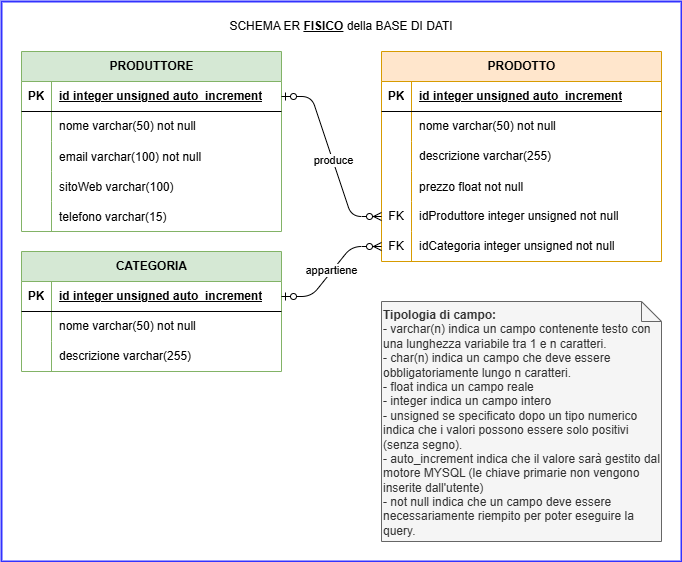

The diagram above was exported from draw.io. Its source (the exported page's mxGraphModel, read from the mxfile embedded in the PNG):
<mxGraphModel dx="1026" dy="533" grid="1" gridSize="10" guides="1" tooltips="1" connect="1" arrows="1" fold="1" page="1" pageScale="1" pageWidth="827" pageHeight="1169" background="#ffffff" math="0" shadow="0">
  <root>
    <mxCell id="0" />
    <mxCell id="1" parent="0" />
    <mxCell id="3" value="PRODUTTORE" style="shape=table;startSize=30;container=1;collapsible=1;childLayout=tableLayout;fixedRows=1;rowLines=0;fontStyle=1;align=center;resizeLast=1;html=1;fillColor=#d5e8d4;strokeColor=#82b366;" vertex="1" parent="1">
      <mxGeometry x="40" y="70" width="260" height="180" as="geometry" />
    </mxCell>
    <mxCell id="4" value="" style="shape=tableRow;horizontal=0;startSize=0;swimlaneHead=0;swimlaneBody=0;fillColor=none;collapsible=0;dropTarget=0;points=[[0,0.5],[1,0.5]];portConstraint=eastwest;top=0;left=0;right=0;bottom=1;" vertex="1" parent="3">
      <mxGeometry y="30" width="260" height="30" as="geometry" />
    </mxCell>
    <mxCell id="5" value="PK" style="shape=partialRectangle;connectable=0;fillColor=none;top=0;left=0;bottom=0;right=0;fontStyle=1;overflow=hidden;whiteSpace=wrap;html=1;" vertex="1" parent="4">
      <mxGeometry width="30" height="30" as="geometry">
        <mxRectangle width="30" height="30" as="alternateBounds" />
      </mxGeometry>
    </mxCell>
    <mxCell id="6" value="id integer unsigned auto_increment" style="shape=partialRectangle;connectable=0;fillColor=none;top=0;left=0;bottom=0;right=0;align=left;spacingLeft=6;fontStyle=5;overflow=hidden;whiteSpace=wrap;html=1;" vertex="1" parent="4">
      <mxGeometry x="30" width="230" height="30" as="geometry">
        <mxRectangle width="230" height="30" as="alternateBounds" />
      </mxGeometry>
    </mxCell>
    <mxCell id="13" value="" style="shape=tableRow;horizontal=0;startSize=0;swimlaneHead=0;swimlaneBody=0;fillColor=none;collapsible=0;dropTarget=0;points=[[0,0.5],[1,0.5]];portConstraint=eastwest;top=0;left=0;right=0;bottom=0;" vertex="1" parent="3">
      <mxGeometry y="60" width="260" height="30" as="geometry" />
    </mxCell>
    <mxCell id="14" value="" style="shape=partialRectangle;connectable=0;fillColor=none;top=0;left=0;bottom=0;right=0;editable=1;overflow=hidden;whiteSpace=wrap;html=1;" vertex="1" parent="13">
      <mxGeometry width="30" height="30" as="geometry">
        <mxRectangle width="30" height="30" as="alternateBounds" />
      </mxGeometry>
    </mxCell>
    <mxCell id="15" value="nome varchar(50) not null" style="shape=partialRectangle;connectable=0;fillColor=none;top=0;left=0;bottom=0;right=0;align=left;spacingLeft=6;overflow=hidden;whiteSpace=wrap;html=1;" vertex="1" parent="13">
      <mxGeometry x="30" width="230" height="30" as="geometry">
        <mxRectangle width="230" height="30" as="alternateBounds" />
      </mxGeometry>
    </mxCell>
    <mxCell id="16" value="" style="shape=tableRow;horizontal=0;startSize=0;swimlaneHead=0;swimlaneBody=0;fillColor=none;collapsible=0;dropTarget=0;points=[[0,0.5],[1,0.5]];portConstraint=eastwest;top=0;left=0;right=0;bottom=0;" vertex="1" parent="3">
      <mxGeometry y="90" width="260" height="30" as="geometry" />
    </mxCell>
    <mxCell id="17" value="" style="shape=partialRectangle;connectable=0;fillColor=none;top=0;left=0;bottom=0;right=0;editable=1;overflow=hidden;" vertex="1" parent="16">
      <mxGeometry width="30" height="30" as="geometry">
        <mxRectangle width="30" height="30" as="alternateBounds" />
      </mxGeometry>
    </mxCell>
    <mxCell id="18" value="email varchar(100) not null" style="shape=partialRectangle;connectable=0;fillColor=none;top=0;left=0;bottom=0;right=0;align=left;spacingLeft=6;overflow=hidden;" vertex="1" parent="16">
      <mxGeometry x="30" width="230" height="30" as="geometry">
        <mxRectangle width="230" height="30" as="alternateBounds" />
      </mxGeometry>
    </mxCell>
    <mxCell id="19" value="" style="shape=tableRow;horizontal=0;startSize=0;swimlaneHead=0;swimlaneBody=0;fillColor=none;collapsible=0;dropTarget=0;points=[[0,0.5],[1,0.5]];portConstraint=eastwest;top=0;left=0;right=0;bottom=0;" vertex="1" parent="3">
      <mxGeometry y="120" width="260" height="30" as="geometry" />
    </mxCell>
    <mxCell id="20" value="" style="shape=partialRectangle;connectable=0;fillColor=none;top=0;left=0;bottom=0;right=0;editable=1;overflow=hidden;" vertex="1" parent="19">
      <mxGeometry width="30" height="30" as="geometry">
        <mxRectangle width="30" height="30" as="alternateBounds" />
      </mxGeometry>
    </mxCell>
    <mxCell id="21" value="sitoWeb varchar(100)" style="shape=partialRectangle;connectable=0;fillColor=none;top=0;left=0;bottom=0;right=0;align=left;spacingLeft=6;overflow=hidden;" vertex="1" parent="19">
      <mxGeometry x="30" width="230" height="30" as="geometry">
        <mxRectangle width="230" height="30" as="alternateBounds" />
      </mxGeometry>
    </mxCell>
    <mxCell id="22" value="" style="shape=tableRow;horizontal=0;startSize=0;swimlaneHead=0;swimlaneBody=0;fillColor=none;collapsible=0;dropTarget=0;points=[[0,0.5],[1,0.5]];portConstraint=eastwest;top=0;left=0;right=0;bottom=0;" vertex="1" parent="3">
      <mxGeometry y="150" width="260" height="30" as="geometry" />
    </mxCell>
    <mxCell id="23" value="" style="shape=partialRectangle;connectable=0;fillColor=none;top=0;left=0;bottom=0;right=0;editable=1;overflow=hidden;" vertex="1" parent="22">
      <mxGeometry width="30" height="30" as="geometry">
        <mxRectangle width="30" height="30" as="alternateBounds" />
      </mxGeometry>
    </mxCell>
    <mxCell id="24" value="telefono varchar(15)" style="shape=partialRectangle;connectable=0;fillColor=none;top=0;left=0;bottom=0;right=0;align=left;spacingLeft=6;overflow=hidden;" vertex="1" parent="22">
      <mxGeometry x="30" width="230" height="30" as="geometry">
        <mxRectangle width="230" height="30" as="alternateBounds" />
      </mxGeometry>
    </mxCell>
    <mxCell id="25" value="CATEGORIA" style="shape=table;startSize=30;container=1;collapsible=1;childLayout=tableLayout;fixedRows=1;rowLines=0;fontStyle=1;align=center;resizeLast=1;html=1;fillColor=#d5e8d4;strokeColor=#82b366;" vertex="1" parent="1">
      <mxGeometry x="40" y="270" width="260" height="120" as="geometry" />
    </mxCell>
    <mxCell id="26" value="" style="shape=tableRow;horizontal=0;startSize=0;swimlaneHead=0;swimlaneBody=0;fillColor=none;collapsible=0;dropTarget=0;points=[[0,0.5],[1,0.5]];portConstraint=eastwest;top=0;left=0;right=0;bottom=1;" vertex="1" parent="25">
      <mxGeometry y="30" width="260" height="30" as="geometry" />
    </mxCell>
    <mxCell id="27" value="PK" style="shape=partialRectangle;connectable=0;fillColor=none;top=0;left=0;bottom=0;right=0;fontStyle=1;overflow=hidden;whiteSpace=wrap;html=1;" vertex="1" parent="26">
      <mxGeometry width="30" height="30" as="geometry">
        <mxRectangle width="30" height="30" as="alternateBounds" />
      </mxGeometry>
    </mxCell>
    <mxCell id="28" value="id integer unsigned auto_increment" style="shape=partialRectangle;connectable=0;fillColor=none;top=0;left=0;bottom=0;right=0;align=left;spacingLeft=6;fontStyle=5;overflow=hidden;whiteSpace=wrap;html=1;" vertex="1" parent="26">
      <mxGeometry x="30" width="230" height="30" as="geometry">
        <mxRectangle width="230" height="30" as="alternateBounds" />
      </mxGeometry>
    </mxCell>
    <mxCell id="29" value="" style="shape=tableRow;horizontal=0;startSize=0;swimlaneHead=0;swimlaneBody=0;fillColor=none;collapsible=0;dropTarget=0;points=[[0,0.5],[1,0.5]];portConstraint=eastwest;top=0;left=0;right=0;bottom=0;" vertex="1" parent="25">
      <mxGeometry y="60" width="260" height="30" as="geometry" />
    </mxCell>
    <mxCell id="30" value="" style="shape=partialRectangle;connectable=0;fillColor=none;top=0;left=0;bottom=0;right=0;editable=1;overflow=hidden;whiteSpace=wrap;html=1;" vertex="1" parent="29">
      <mxGeometry width="30" height="30" as="geometry">
        <mxRectangle width="30" height="30" as="alternateBounds" />
      </mxGeometry>
    </mxCell>
    <mxCell id="31" value="nome varchar(50) not null" style="shape=partialRectangle;connectable=0;fillColor=none;top=0;left=0;bottom=0;right=0;align=left;spacingLeft=6;overflow=hidden;whiteSpace=wrap;html=1;" vertex="1" parent="29">
      <mxGeometry x="30" width="230" height="30" as="geometry">
        <mxRectangle width="230" height="30" as="alternateBounds" />
      </mxGeometry>
    </mxCell>
    <mxCell id="32" value="" style="shape=tableRow;horizontal=0;startSize=0;swimlaneHead=0;swimlaneBody=0;fillColor=none;collapsible=0;dropTarget=0;points=[[0,0.5],[1,0.5]];portConstraint=eastwest;top=0;left=0;right=0;bottom=0;" vertex="1" parent="25">
      <mxGeometry y="90" width="260" height="30" as="geometry" />
    </mxCell>
    <mxCell id="33" value="" style="shape=partialRectangle;connectable=0;fillColor=none;top=0;left=0;bottom=0;right=0;editable=1;overflow=hidden;whiteSpace=wrap;html=1;" vertex="1" parent="32">
      <mxGeometry width="30" height="30" as="geometry">
        <mxRectangle width="30" height="30" as="alternateBounds" />
      </mxGeometry>
    </mxCell>
    <mxCell id="34" value="descrizione varchar(255)" style="shape=partialRectangle;connectable=0;fillColor=none;top=0;left=0;bottom=0;right=0;align=left;spacingLeft=6;overflow=hidden;whiteSpace=wrap;html=1;" vertex="1" parent="32">
      <mxGeometry x="30" width="230" height="30" as="geometry">
        <mxRectangle width="230" height="30" as="alternateBounds" />
      </mxGeometry>
    </mxCell>
    <mxCell id="38" value="PRODOTTO" style="shape=table;startSize=30;container=1;collapsible=1;childLayout=tableLayout;fixedRows=1;rowLines=0;fontStyle=1;align=center;resizeLast=1;html=1;fillColor=#ffe6cc;strokeColor=#d79b00;" vertex="1" parent="1">
      <mxGeometry x="400" y="70" width="280" height="210" as="geometry" />
    </mxCell>
    <mxCell id="39" value="" style="shape=tableRow;horizontal=0;startSize=0;swimlaneHead=0;swimlaneBody=0;fillColor=none;collapsible=0;dropTarget=0;points=[[0,0.5],[1,0.5]];portConstraint=eastwest;top=0;left=0;right=0;bottom=1;" vertex="1" parent="38">
      <mxGeometry y="30" width="280" height="30" as="geometry" />
    </mxCell>
    <mxCell id="40" value="PK" style="shape=partialRectangle;connectable=0;fillColor=none;top=0;left=0;bottom=0;right=0;fontStyle=1;overflow=hidden;whiteSpace=wrap;html=1;" vertex="1" parent="39">
      <mxGeometry width="30" height="30" as="geometry">
        <mxRectangle width="30" height="30" as="alternateBounds" />
      </mxGeometry>
    </mxCell>
    <mxCell id="41" value="id integer unsigned auto_increment" style="shape=partialRectangle;connectable=0;fillColor=none;top=0;left=0;bottom=0;right=0;align=left;spacingLeft=6;fontStyle=5;overflow=hidden;whiteSpace=wrap;html=1;" vertex="1" parent="39">
      <mxGeometry x="30" width="250" height="30" as="geometry">
        <mxRectangle width="250" height="30" as="alternateBounds" />
      </mxGeometry>
    </mxCell>
    <mxCell id="42" value="" style="shape=tableRow;horizontal=0;startSize=0;swimlaneHead=0;swimlaneBody=0;fillColor=none;collapsible=0;dropTarget=0;points=[[0,0.5],[1,0.5]];portConstraint=eastwest;top=0;left=0;right=0;bottom=0;" vertex="1" parent="38">
      <mxGeometry y="60" width="280" height="30" as="geometry" />
    </mxCell>
    <mxCell id="43" value="" style="shape=partialRectangle;connectable=0;fillColor=none;top=0;left=0;bottom=0;right=0;editable=1;overflow=hidden;whiteSpace=wrap;html=1;" vertex="1" parent="42">
      <mxGeometry width="30" height="30" as="geometry">
        <mxRectangle width="30" height="30" as="alternateBounds" />
      </mxGeometry>
    </mxCell>
    <mxCell id="44" value="nome varchar(50) not null" style="shape=partialRectangle;connectable=0;fillColor=none;top=0;left=0;bottom=0;right=0;align=left;spacingLeft=6;overflow=hidden;whiteSpace=wrap;html=1;" vertex="1" parent="42">
      <mxGeometry x="30" width="250" height="30" as="geometry">
        <mxRectangle width="250" height="30" as="alternateBounds" />
      </mxGeometry>
    </mxCell>
    <mxCell id="45" value="" style="shape=tableRow;horizontal=0;startSize=0;swimlaneHead=0;swimlaneBody=0;fillColor=none;collapsible=0;dropTarget=0;points=[[0,0.5],[1,0.5]];portConstraint=eastwest;top=0;left=0;right=0;bottom=0;" vertex="1" parent="38">
      <mxGeometry y="90" width="280" height="30" as="geometry" />
    </mxCell>
    <mxCell id="46" value="" style="shape=partialRectangle;connectable=0;fillColor=none;top=0;left=0;bottom=0;right=0;editable=1;overflow=hidden;whiteSpace=wrap;html=1;" vertex="1" parent="45">
      <mxGeometry width="30" height="30" as="geometry">
        <mxRectangle width="30" height="30" as="alternateBounds" />
      </mxGeometry>
    </mxCell>
    <mxCell id="47" value="descrizione varchar(255)" style="shape=partialRectangle;connectable=0;fillColor=none;top=0;left=0;bottom=0;right=0;align=left;spacingLeft=6;overflow=hidden;whiteSpace=wrap;html=1;" vertex="1" parent="45">
      <mxGeometry x="30" width="250" height="30" as="geometry">
        <mxRectangle width="250" height="30" as="alternateBounds" />
      </mxGeometry>
    </mxCell>
    <mxCell id="70" value="" style="shape=tableRow;horizontal=0;startSize=0;swimlaneHead=0;swimlaneBody=0;fillColor=none;collapsible=0;dropTarget=0;points=[[0,0.5],[1,0.5]];portConstraint=eastwest;top=0;left=0;right=0;bottom=0;" vertex="1" parent="38">
      <mxGeometry y="120" width="280" height="30" as="geometry" />
    </mxCell>
    <mxCell id="71" value="" style="shape=partialRectangle;connectable=0;fillColor=none;top=0;left=0;bottom=0;right=0;editable=1;overflow=hidden;" vertex="1" parent="70">
      <mxGeometry width="30" height="30" as="geometry">
        <mxRectangle width="30" height="30" as="alternateBounds" />
      </mxGeometry>
    </mxCell>
    <mxCell id="72" value="prezzo float not null" style="shape=partialRectangle;connectable=0;fillColor=none;top=0;left=0;bottom=0;right=0;align=left;spacingLeft=6;overflow=hidden;" vertex="1" parent="70">
      <mxGeometry x="30" width="250" height="30" as="geometry">
        <mxRectangle width="250" height="30" as="alternateBounds" />
      </mxGeometry>
    </mxCell>
    <mxCell id="51" value="" style="shape=tableRow;horizontal=0;startSize=0;swimlaneHead=0;swimlaneBody=0;fillColor=none;collapsible=0;dropTarget=0;points=[[0,0.5],[1,0.5]];portConstraint=eastwest;top=0;left=0;right=0;bottom=0;" vertex="1" parent="38">
      <mxGeometry y="150" width="280" height="30" as="geometry" />
    </mxCell>
    <mxCell id="52" value="FK" style="shape=partialRectangle;connectable=0;fillColor=none;top=0;left=0;bottom=0;right=0;fontStyle=0;overflow=hidden;whiteSpace=wrap;html=1;" vertex="1" parent="51">
      <mxGeometry width="30" height="30" as="geometry">
        <mxRectangle width="30" height="30" as="alternateBounds" />
      </mxGeometry>
    </mxCell>
    <mxCell id="53" value="idProduttore integer unsigned not null" style="shape=partialRectangle;connectable=0;fillColor=none;top=0;left=0;bottom=0;right=0;align=left;spacingLeft=6;fontStyle=0;overflow=hidden;whiteSpace=wrap;html=1;" vertex="1" parent="51">
      <mxGeometry x="30" width="250" height="30" as="geometry">
        <mxRectangle width="250" height="30" as="alternateBounds" />
      </mxGeometry>
    </mxCell>
    <mxCell id="54" value="" style="shape=tableRow;horizontal=0;startSize=0;swimlaneHead=0;swimlaneBody=0;fillColor=none;collapsible=0;dropTarget=0;points=[[0,0.5],[1,0.5]];portConstraint=eastwest;top=0;left=0;right=0;bottom=0;" vertex="1" parent="38">
      <mxGeometry y="180" width="280" height="30" as="geometry" />
    </mxCell>
    <mxCell id="55" value="FK" style="shape=partialRectangle;connectable=0;fillColor=none;top=0;left=0;bottom=0;right=0;fontStyle=0;overflow=hidden;whiteSpace=wrap;html=1;" vertex="1" parent="54">
      <mxGeometry width="30" height="30" as="geometry">
        <mxRectangle width="30" height="30" as="alternateBounds" />
      </mxGeometry>
    </mxCell>
    <mxCell id="56" value="idCategoria integer unsigned not null" style="shape=partialRectangle;connectable=0;fillColor=none;top=0;left=0;bottom=0;right=0;align=left;spacingLeft=6;fontStyle=0;overflow=hidden;whiteSpace=wrap;html=1;" vertex="1" parent="54">
      <mxGeometry x="30" width="250" height="30" as="geometry">
        <mxRectangle width="250" height="30" as="alternateBounds" />
      </mxGeometry>
    </mxCell>
    <mxCell id="73" value="" style="edgeStyle=entityRelationEdgeStyle;fontSize=12;html=1;endArrow=ERzeroToMany;startArrow=ERzeroToOne;exitX=1;exitY=0.5;exitDx=0;exitDy=0;entryX=0;entryY=0.5;entryDx=0;entryDy=0;" edge="1" parent="1" source="4" target="51">
      <mxGeometry width="100" height="100" relative="1" as="geometry">
        <mxPoint x="314" y="140" as="sourcePoint" />
        <mxPoint x="414" y="40" as="targetPoint" />
      </mxGeometry>
    </mxCell>
    <mxCell id="75" value="produce" style="edgeLabel;html=1;align=center;verticalAlign=middle;resizable=0;points=[];" vertex="1" connectable="0" parent="73">
      <mxGeometry x="0.0384" relative="1" as="geometry">
        <mxPoint as="offset" />
      </mxGeometry>
    </mxCell>
    <mxCell id="74" value="" style="edgeStyle=entityRelationEdgeStyle;fontSize=12;html=1;endArrow=ERzeroToMany;startArrow=ERzeroToOne;exitX=1;exitY=0.5;exitDx=0;exitDy=0;entryX=0;entryY=0.5;entryDx=0;entryDy=0;" edge="1" parent="1" source="26" target="54">
      <mxGeometry width="100" height="100" relative="1" as="geometry">
        <mxPoint x="340" y="390" as="sourcePoint" />
        <mxPoint x="440" y="290" as="targetPoint" />
      </mxGeometry>
    </mxCell>
    <mxCell id="76" value="appartiene" style="edgeLabel;html=1;align=center;verticalAlign=middle;resizable=0;points=[];" vertex="1" connectable="0" parent="74">
      <mxGeometry x="0.0108" y="1" relative="1" as="geometry">
        <mxPoint as="offset" />
      </mxGeometry>
    </mxCell>
    <mxCell id="77" value="SCHEMA ER &lt;b&gt;&lt;u&gt;FISICO&lt;/u&gt;&lt;/b&gt; della BASE DI DATI" style="text;html=1;align=center;verticalAlign=middle;whiteSpace=wrap;rounded=0;" vertex="1" parent="1">
      <mxGeometry x="40" y="30" width="640" height="30" as="geometry" />
    </mxCell>
    <mxCell id="78" value="&lt;b&gt;Tipologia di campo:&lt;/b&gt;&lt;div&gt;- varchar(n) indica un campo contenente testo con una lunghezza variabile tra 1 e n caratteri.&lt;/div&gt;&lt;div&gt;- char(n) indica un campo che deve essere obbligatoriamente lungo n caratteri.&lt;/div&gt;&lt;div&gt;- float indica un campo reale&lt;/div&gt;&lt;div&gt;- integer indica un campo intero&lt;/div&gt;&lt;div&gt;- unsigned se specificato dopo un tipo numerico indica che i valori possono essere solo positivi (senza segno).&lt;/div&gt;&lt;div&gt;- auto_increment indica che il valore sarà gestito dal motore MYSQL (le chiave primarie non vengono inserite dall'utente)&lt;/div&gt;&lt;div&gt;- not null indica che un campo deve essere necessariamente riempito per poter eseguire la query.&lt;/div&gt;" style="shape=note;size=20;whiteSpace=wrap;html=1;fillColor=#f5f5f5;fontColor=#333333;strokeColor=#666666;align=left;verticalAlign=top;" vertex="1" parent="1">
      <mxGeometry x="400" y="320" width="280" height="240" as="geometry" />
    </mxCell>
    <mxCell id="79" value="" style="rounded=0;whiteSpace=wrap;html=1;fillColor=none;strokeWidth=2;strokeColor=#3333FF;" vertex="1" parent="1">
      <mxGeometry x="20" y="20" width="680" height="560" as="geometry" />
    </mxCell>
  </root>
</mxGraphModel>